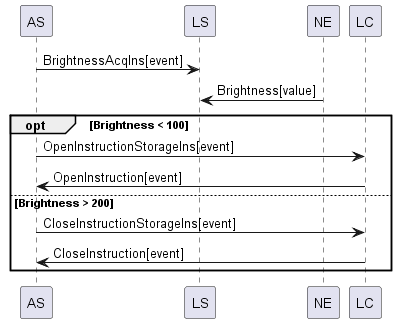

The diagram above was rendered by PlantUML. Its source (embedded in the PNG):
@startuml
AS -> LS : BrightnessAcqIns[event]
NE -> LS : Brightness[value]
opt Brightness < 100
	AS -> LC : OpenInstructionStorageIns[event]
	LC -> AS : OpenInstruction[event]
else Brightness > 200
	AS -> LC : CloseInstructionStorageIns[event]
	LC -> AS : CloseInstruction[event]
end
@enduml